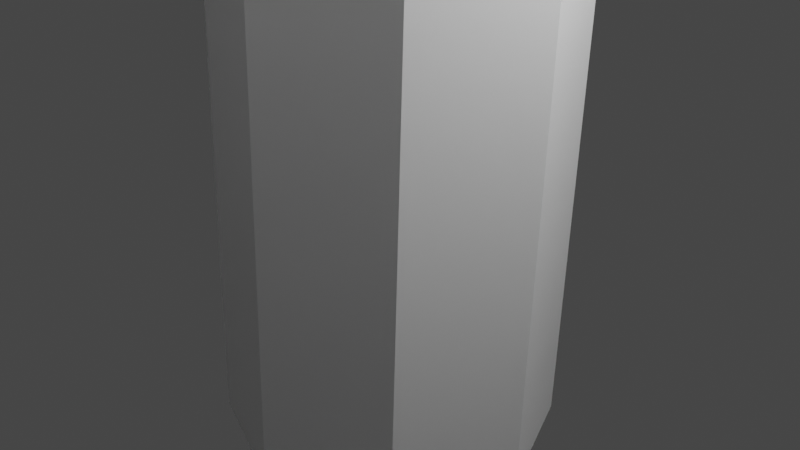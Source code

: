 # Source: tree-1b.blend  (saved by Blender 2.80.75; exported with 4.5.12 LTS)
import bpy
from mathutils import Matrix  # noqa: F401  (used for matrix-valued properties, if any)

bpy.ops.wm.read_factory_settings(use_empty=True)
scene = bpy.context.scene
scene.name = 'Scene'

# ---- collections
col_collection = bpy.data.collections.new('Collection'); scene.collection.children.link(col_collection)

# ---- materials (node trees are filled in below, after node groups)
mat_default_obj = bpy.data.materials.new('Default OBJ')
mat_default_obj.use_transparent_shadow = False

# ---- material node trees
mat_default_obj.use_nodes = True; mat_default_obj.node_tree.nodes.clear()
_N = mat_default_obj.node_tree.nodes; _L = mat_default_obj.node_tree.links
n0 = _N.new('ShaderNodeOutputMaterial'); n0.name = 'Material Output'; n0.location = (300, 300)
n1 = _N.new('ShaderNodeBsdfPrincipled'); n1.name = 'Principled BSDF'; n1.location = (10, 300)
n1.distribution = 'GGX'
n1.subsurface_method = 'BURLEY'
n1.inputs[3].default_value = 1.45
n1.inputs[27].default_value = (0.0, 0.0, 0.0, 1.0)
n1.inputs[28].default_value = 1.0
_L.new(n1.outputs[0], n0.inputs[0])
n0.is_active_output = True

# ---- world
world_world = bpy.data.worlds.new('World'); scene.world = world_world
world_world.use_nodes = True; world_world.node_tree.nodes.clear()
_N = world_world.node_tree.nodes; _L = world_world.node_tree.links
n0 = _N.new('ShaderNodeOutputWorld'); n0.name = 'World Output'; n0.location = (300, 300)
n1 = _N.new('ShaderNodeBackground'); n1.name = 'Background'; n1.location = (10, 300)
n1.inputs[0].default_value = (0.05088, 0.05088, 0.05088, 1.0)
_L.new(n1.outputs[0], n0.inputs[0])
n0.is_active_output = True
world_world.color = (0.05088, 0.05088, 0.05088)
world_world.use_sun_shadow = False
world_world.sun_shadow_jitter_overblur = 0.0

# ---- cameras
cam_camera = bpy.data.cameras.new('Camera')
cam_camera.clip_end = 100.0
cam_camera.ortho_scale = 7.314

# ---- lights
light_light = bpy.data.lights.new('Light', 'POINT')
light_light.transmission_factor = 0.0
light_light.energy = 1000.0
light_light.shadow_soft_size = 0.1
light_light.shadow_maximum_resolution = 0.006
light_light.use_absolute_resolution = True

# ---- meshes
me_tree1_opt = bpy.data.meshes.new('tree1-opt')
me_tree1_opt.from_pydata([(-0.02421, -1.826, -2.32), (0.3833, -1.895, 7.776), (-0.8972, -1.422, 7.83), (-1.305, -1.353, -2.265), (-1.468, -0.1811, 7.862), (-1.876, -0.1124, -2.233), (-0.9952, 1.1, 7.852), (-1.403, 1.169, -2.244), (0.2446, 1.672, 7.805), (-0.1629, 1.741, -2.29), (1.525, 1.199, 7.751), (1.118, 1.268, -2.345), (2.096, -0.04132, 7.719), (1.689, 0.02733, -2.376), (1.216, -1.254, -2.366), (1.623, -1.323, 7.729), (1.357, -2.33, 31.65), (1.525, -0.3967, 37.73), (1.467, -0.375, 37.73), (0.01375, -1.679, 32.45), (1.44, -0.318, 37.73), (-0.7772, -0.3541, 31.75), (1.462, -0.2591, 37.73), (-0.091, 1.016, 32.47), (1.519, -0.2328, 37.73), (1.197, 1.783, 31.68), (1.578, -0.2546, 37.72), (2.601, 1.121, 32.36), (1.604, -0.3116, 37.72), (3.332, -0.193, 31.58), (2.706, -1.573, 32.34), (1.582, -0.3704, 37.72), (0.5759, -8.421, 6.197), (0.6634, -5.186, 11.54), (-2.68, -3.58, 12.43), (-4.953, -5.771, 7.183), (0.7352, -7.281, 11.29), (0.8335, -4.322, 16.63), (-1.909, -3.002, 17.5), (-4.008, -5.005, 12.24), (0.8901, -6.025, 16.38), (1.004, -3.458, 21.72), (-1.139, -2.425, 22.56), (-2.991, -4.161, 17.29), (1.045, -4.783, 21.47), (1.174, -2.593, 26.8), (-0.3682, -1.848, 27.62), (-1.983, -3.326, 22.34), (1.203, -3.602, 26.56), (1.344, -1.729, 31.89), (0.4023, -1.27, 32.68), (-1.014, -2.534, 27.4), (-4.578, -0.3349, 11.79), (-8.062, -0.4269, 6.6), (-3.475, -0.3342, 16.83), (-6.683, -0.4154, 11.63), (-2.372, -0.3335, 21.87), (-5.188, -0.3994, 16.66), (-1.269, -0.3328, 26.92), (-3.707, -0.3839, 21.69), (-0.1658, -0.3321, 31.96), (-2.288, -0.3708, 26.72), (-2.937, 3.036, 12.49), (-5.377, 5.132, 7.274), (-2.121, 2.436, 17.54), (-4.372, 4.358, 12.32), (-1.304, 1.836, 22.59), (-3.29, 3.511, 17.35), (-0.488, 1.235, 27.64), (-2.216, 2.672, 22.39), (0.3283, 0.635, 32.69), (-1.185, 1.873, 27.43), (0.2708, 4.912, 11.63), (-0.07112, 8.22, 6.336), (0.5107, 3.979, 16.7), (0.1796, 7.01, 11.41), (0.7507, 3.046, 21.77), (0.4348, 5.685, 16.47), (0.9906, 2.112, 26.84), (0.6894, 4.374, 21.54), (1.231, 1.179, 31.91), (0.9417, 3.124, 26.61), (3.674, 3.296, 12.22), (5.517, 5.559, 6.837), (3.313, 2.649, 17.32), (4.983, 4.724, 11.94), (2.953, 2.003, 22.42), (4.376, 3.811, 17.05), (2.592, 1.356, 27.52), (3.778, 2.907, 22.15), (2.232, 0.7097, 32.62), (3.218, 2.046, 27.26), (5.512, 0.06084, 11.38), (8.567, 0.2252, 5.933), (4.819, -0.008913, 16.5), (7.598, 0.1446, 11.06), (4.126, -0.07868, 21.61), (6.513, 0.05952, 16.19), (3.433, -0.1484, 26.73), (5.442, -0.02506, 21.32), (2.74, -0.2182, 31.84), (4.433, -0.1072, 26.45), (5.941, -5.344, 6.746), (3.931, -3.32, 12.17), (5.347, -4.638, 11.86), (3.525, -2.789, 17.28), (4.675, -3.861, 16.98), (3.119, -2.258, 22.39), (4.011, -3.091, 22.1), (2.712, -1.727, 27.49), (3.39, -2.361, 27.22), (2.306, -1.196, 32.6)], [], [(0, 1, 2, 3), (3, 2, 4, 5), (5, 4, 6, 7), (7, 6, 8, 9), (9, 8, 10, 11), (11, 10, 12, 13), (14, 15, 1, 0), (13, 12, 15, 14), (16, 17, 18, 19), (19, 18, 20, 21), (21, 20, 22, 23), (23, 22, 24, 25), (25, 24, 26, 27), (27, 26, 28, 29), (30, 31, 17, 16), (29, 28, 31, 30), (18, 17, 31, 28, 26, 24, 22, 20), (32, 33, 34, 35), (36, 37, 38, 39), (40, 41, 42, 43), (44, 45, 46, 47), (48, 49, 50, 51), (35, 34, 52, 53), (39, 38, 54, 55), (43, 42, 56, 57), (47, 46, 58, 59), (51, 50, 60, 61), (53, 52, 62, 63), (55, 54, 64, 65), (57, 56, 66, 67), (59, 58, 68, 69), (61, 60, 70, 71), (63, 62, 72, 73), (65, 64, 74, 75), (67, 66, 76, 77), (69, 68, 78, 79), (71, 70, 80, 81), (73, 72, 82, 83), (75, 74, 84, 85), (77, 76, 86, 87), (79, 78, 88, 89), (81, 80, 90, 91), (83, 82, 92, 93), (85, 84, 94, 95), (87, 86, 96, 97), (89, 88, 98, 99), (91, 90, 100, 101), (102, 103, 33, 32), (104, 105, 37, 36), (106, 107, 41, 40), (108, 109, 45, 44), (110, 111, 49, 48), (93, 92, 103, 102), (95, 94, 105, 104), (97, 96, 107, 106), (99, 98, 109, 108), (101, 100, 111, 110)])
_ca = me_tree1_opt.color_attributes.new('Col', 'BYTE_COLOR', 'CORNER')
_ca.data.foreach_set('color', [0.05951, 0.01229, 0.0, 1.0, 0.004391, 0.002732, 0.0, 1.0, 0.005605, 0.005605, 0.0, 1.0, 0.06125, 0.02732, 0.0, 1.0, 0.06125, 0.02732, 0.0, 1.0, 0.005605, 0.005605, 0.0, 1.0, 0.009134, 0.008023, 0.0, 1.0, 0.06125, 0.01764, 0.001214, 1.0, 0.06125, 0.01764, 0.001214, 1.0, 0.009134, 0.008023, 0.0, 1.0, 0.009721, 0.003677, 0.0, 1.0, 0.05951, 0.01229, 0.0, 1.0, 0.05951, 0.01229, 0.0, 1.0, 0.009721, 0.003677, 0.0, 1.0, 0.04817, 0.01033, 0.0, 1.0, 0.05951, 0.01229, 0.0, 1.0, 0.05951, 0.01229, 0.0, 1.0, 0.04817, 0.01033, 0.0, 1.0, 0.005182, 0.003677, 0.0, 1.0, 0.05951, 0.01229, 0.0, 1.0, 0.05951, 0.01229, 0.0, 1.0, 0.005182, 0.003677, 0.0, 1.0, 0.0009106, 0.001518, 0.0, 1.0, 0.05951, 0.01229, 0.0, 1.0, 0.05951, 0.01229, 0.0, 1.0, 0.0, 0.0, 0.0, 1.0, 0.004391, 0.002732, 0.0, 1.0, 0.05951, 0.01229, 0.0, 1.0, 0.05951, 0.01229, 0.0, 1.0, 0.0009106, 0.001518, 0.0, 1.0, 0.0, 0.0, 0.0, 1.0, 0.05951, 0.01229, 0.0, 1.0, 0.0, 0.7305, 0.1878, 1.0, 0.0, 0.1559, 0.0, 1.0, 0.0, 0.1559, 0.0, 1.0, 0.0, 0.4287, 0.0, 1.0, 0.0, 0.4287, 0.0, 1.0, 0.0, 0.1559, 0.0, 1.0, 0.0, 0.1559, 0.0, 1.0, 0.0, 0.7682, 0.2918, 1.0, 0.0, 0.7682, 0.2918, 1.0, 0.0, 0.1559, 0.0, 1.0, 0.0, 0.1559, 0.0, 1.0, 0.0, 0.4452, 0.0, 1.0, 0.0, 0.4452, 0.0, 1.0, 0.0, 0.1559, 0.0, 1.0, 0.0, 0.1559, 0.0, 1.0, 0.0, 0.7011, 0.1144, 1.0, 0.0, 0.7011, 0.1144, 1.0, 0.0, 0.1559, 0.0, 1.0, 0.0, 0.1559, 0.0, 1.0, 0.0, 0.4452, 0.0, 1.0, 0.0, 0.4452, 0.0, 1.0, 0.0, 0.1559, 0.0, 1.0, 0.0, 0.1559, 0.0, 1.0, 0.0, 0.7454, 0.2307, 1.0, 0.0, 0.4342, 0.0, 1.0, 0.0, 0.1559, 0.0, 1.0, 0.0, 0.1559, 0.0, 1.0, 0.0, 0.7305, 0.1878, 1.0, 0.0, 0.7454, 0.2307, 1.0, 0.0, 0.1559, 0.0, 1.0, 0.0, 0.1559, 0.0, 1.0, 0.0, 0.4342, 0.0, 1.0, 0.0, 0.1559, 0.0, 1.0, 0.0, 0.1559, 0.0, 1.0, 0.0, 0.1559, 0.0, 1.0, 0.0, 0.1559, 0.0, 1.0, 0.0, 0.1559, 0.0, 1.0, 0.0, 0.1559, 0.0, 1.0, 0.0, 0.1559, 0.0, 1.0, 0.0, 0.1559, 0.0, 1.0, 0.0, 0.8963, 0.5972, 1.0, 0.0, 0.1559, 0.0, 1.0, 0.0, 0.1559, 0.0, 1.0, 0.0, 0.6795, 0.107, 1.0, 0.0, 0.7011, 0.1329, 1.0, 0.0, 0.1559, 0.0, 1.0, 0.0, 0.1559, 0.0, 1.0, 0.0, 0.5395, 0.0, 1.0, 0.0, 0.5149, 0.0, 1.0, 0.0, 0.1559, 0.0, 1.0, 0.0, 0.159, 0.0, 1.0, 0.0, 0.7305, 0.2051, 1.0, 0.0, 0.6795, 0.1195, 1.0, 0.0, 0.1714, 0.0, 1.0, 0.0, 0.159, 0.0, 1.0, 0.0, 0.4793, 0.0, 1.0, 0.0, 0.5089, 0.0, 1.0, 0.02122, 0.4508, 0.1248, 1.0, 0.0, 0.3712, 0.0, 1.0, 0.0, 0.8228, 0.5149, 1.0, 0.0, 0.6795, 0.107, 1.0, 0.0, 0.1559, 0.0, 1.0, 0.0, 0.1559, 0.0, 1.0, 0.0, 0.5029, 0.0, 1.0, 0.0, 0.5395, 0.0, 1.0, 0.0, 0.1559, 0.0, 1.0, 0.0, 0.1559, 0.0, 1.0, 0.0, 0.7305, 0.2051, 1.0, 0.0, 0.7305, 0.2051, 1.0, 0.0, 0.159, 0.0, 1.0, 0.0, 0.1559, 0.0, 1.0, 0.0, 0.5029, 0.0, 1.0, 0.0, 0.4793, 0.0, 1.0, 0.0, 0.159, 0.0, 1.0, 0.0, 0.1746, 0.0, 1.0, 0.0, 0.6724, 0.1022, 1.0, 0.0, 0.8228, 0.5149, 1.0, 0.0, 0.3712, 0.0, 1.0, 0.0, 0.1559, 0.0, 1.0, 0.0, 0.5457, 0.0, 1.0, 0.0, 0.5029, 0.0, 1.0, 0.0, 0.1559, 0.0, 1.0, 0.0, 0.159, 0.0, 1.0, 0.0, 0.7011, 0.1195, 1.0, 0.0, 0.7305, 0.2051, 1.0, 0.0, 0.1559, 0.0, 1.0, 0.0, 0.2423, 0.003035, 1.0, 0.0, 0.4508, 0.0, 1.0, 0.0, 0.5029, 0.0, 1.0, 0.0, 0.1559, 0.0, 1.0, 0.0, 0.2232, 0.0, 1.0, 0.0, 0.6724, 0.1022, 1.0, 0.0, 0.6724, 0.1022, 1.0, 0.0, 0.1746, 0.0, 1.0, 0.0, 0.2705, 0.016, 1.0, 0.0, 0.4621, 0.0, 1.0, 0.0, 0.5457, 0.0, 1.0, 0.0, 0.1559, 0.0, 1.0, 0.0, 0.3515, 0.0, 1.0, 0.0, 0.7231, 0.1779, 1.0, 0.0, 0.7011, 0.1195, 1.0, 0.0, 0.159, 0.0, 1.0, 0.0, 0.159, 0.0, 1.0, 0.0, 0.9047, 0.6654, 1.0, 0.0, 0.4508, 0.0, 1.0, 0.0, 0.2423, 0.003035, 1.0, 0.0, 0.159, 0.0, 1.0, 0.0, 0.6724, 0.1022, 1.0, 0.0, 0.6724, 0.1022, 1.0, 0.0, 0.2232, 0.0, 1.0, 0.0, 0.159, 0.0, 1.0, 0.0, 0.4508, 0.0, 1.0, 0.0, 0.4621, 0.0, 1.0, 0.0, 0.2705, 0.016, 1.0, 0.0, 0.2623, 0.0, 1.0, 0.0, 0.6724, 0.1144, 1.0, 0.0, 0.7231, 0.1779, 1.0, 0.0, 0.3515, 0.0, 1.0, 0.0, 0.1981, 0.0, 1.0, 0.0, 0.4452, 0.0, 1.0, 0.0, 0.9047, 0.6654, 1.0, 0.0, 0.159, 0.0, 1.0, 0.0, 0.3005, 0.02519, 1.0, 0.0, 0.7011, 0.1329, 1.0, 0.0, 0.6724, 0.1022, 1.0, 0.0, 0.159, 0.0, 1.0, 0.0, 0.1714, 0.0, 1.0, 0.0, 0.4851, 0.0, 1.0, 0.0, 0.4508, 0.0, 1.0, 0.0, 0.159, 0.0, 1.0, 0.0, 0.2307, 0.0006071, 1.0, 0.0, 0.6724, 0.1144, 1.0, 0.0, 0.6724, 0.1144, 1.0, 0.0, 0.2623, 0.0, 1.0, 0.0, 0.1559, 0.0, 1.0, 0.0, 0.4452, 0.0, 1.0, 0.0, 0.4452, 0.0, 1.0, 0.0, 0.1981, 0.0, 1.0, 0.0, 0.3813, 0.0, 1.0, 0.0, 0.6724, 0.107, 1.0, 0.0, 0.7011, 0.1329, 1.0, 0.0, 0.3005, 0.02519, 1.0, 0.0, 0.1559, 0.0, 1.0, 0.0, 0.624, 0.0, 1.0, 0.0, 0.4851, 0.0, 1.0, 0.0, 0.1714, 0.0, 1.0, 0.0, 0.1559, 0.0, 1.0, 0.0, 0.6724, 0.107, 1.0, 0.0, 0.6724, 0.1144, 1.0, 0.0, 0.2307, 0.0006071, 1.0, 0.0, 0.162, 0.0, 1.0, 0.0, 0.4508, 0.0, 1.0, 0.0, 0.4452, 0.0, 1.0, 0.0, 0.1559, 0.0, 1.0, 0.0, 0.1912, 0.0, 1.0, 0.0, 0.6654, 0.07421, 1.0, 0.0, 0.6724, 0.107, 1.0, 0.0, 0.3813, 0.0, 1.0, 0.0, 0.1779, 0.0, 1.0, 0.0, 0.4621, 0.0, 1.0, 0.0, 0.7084, 0.0, 1.0, 0.0, 0.1559, 0.0, 1.0, 0.0, 0.1559, 0.0, 1.0, 0.0, 0.8963, 0.5972, 1.0, 0.0, 0.6724, 0.1144, 1.0, 0.0, 0.1559, 0.0, 1.0, 0.0, 0.1559, 0.0, 1.0, 0.0, 0.7011, 0.1329, 1.0, 0.0, 0.8228, 0.5271, 1.0, 0.0, 0.1559, 0.0, 1.0, 0.0, 0.1559, 0.0, 1.0, 0.0, 0.5149, 0.0, 1.0, 0.0, 0.6724, 0.1022, 1.0, 0.0, 0.2664, 0.009134, 1.0, 0.0, 0.1714, 0.0, 1.0, 0.0, 0.6795, 0.1195, 1.0, 0.0, 0.6724, 0.1144, 1.0, 0.0, 0.3278, 0.0, 1.0, 0.02122, 0.4508, 0.1248, 1.0, 0.0, 0.5089, 0.0, 1.0, 0.0, 0.624, 0.0, 1.0, 0.0, 0.1559, 0.0, 1.0, 0.0, 0.1559, 0.0, 1.0, 0.0, 0.7084, 0.0, 1.0, 0.0, 0.6724, 0.107, 1.0, 0.0, 0.1559, 0.0, 1.0, 0.0, 0.1559, 0.0, 1.0, 0.0, 0.6724, 0.1144, 1.0, 0.0, 0.4508, 0.0, 1.0, 0.0, 0.162, 0.0, 1.0, 0.0, 0.1559, 0.0, 1.0, 0.0, 0.8228, 0.5271, 1.0, 0.0, 0.6654, 0.07421, 1.0, 0.0, 0.1912, 0.0, 1.0, 0.0, 0.2664, 0.009134, 1.0, 0.0, 0.6724, 0.1022, 1.0, 0.0, 0.4621, 0.0, 1.0, 0.0, 0.1779, 0.0, 1.0, 0.0, 0.3278, 0.0, 1.0, 0.0, 0.6724, 0.1144, 1.0])
me_tree1_opt.materials.append(mat_default_obj)
me_tree1_opt.use_remesh_preserve_volume = False
me_tree1_opt.use_remesh_preserve_attributes = False
me_tree1_opt.use_mirror_vertex_groups = False
me_tree1_opt.update()

# ---- objects
ob_light = bpy.data.objects.new('Light', light_light)
ob_camera = bpy.data.objects.new('Camera', cam_camera)
ob_tree1_opt = bpy.data.objects.new('tree1-opt', me_tree1_opt)

# ---- transforms, parenting, visibility, modifiers, constraints
ob_light.location = (4.076, 1.005, 5.904)
ob_light.rotation_euler = (0.6503, 0.05522, 1.866)
ob_light.lock_rotations_4d = False
ob_light.empty_display_type = 'ARROWS'
ob_light.color = (0.0, 0.0, 0.0, 0.0)
ob_light.lineart.crease_threshold = 0.0
ob_camera.location = (7.359, -6.926, 4.958)
ob_camera.rotation_euler = (1.109, 0.0, 0.8149)
ob_camera.lock_rotations_4d = False
ob_camera.empty_display_type = 'ARROWS'
ob_camera.color = (0.0, 0.0, 0.0, 0.0)
ob_camera.display_type = 'WIRE'
ob_camera.lineart.crease_threshold = 0.0
ob_tree1_opt.location = (0.0, 0.0, 0.0)
ob_tree1_opt.rotation_euler = (-0.001034, -0.0, 0.0)
ob_tree1_opt.lineart.crease_threshold = 0.0

# ---- collection membership
col_collection.objects.link(ob_light)
col_collection.objects.link(ob_camera)
col_collection.objects.link(ob_tree1_opt)

# ---- scene / render settings (as saved in the file)
scene.camera = ob_camera
scene.frame_start = 1; scene.frame_end = 250; scene.frame_set(1)
scene.render.engine = 'BLENDER_EEVEE_NEXT'
scene.cycles.use_denoising = False
scene.cycles.samples = 128
scene.cycles.sampling_pattern = 'TABULATED_SOBOL'
scene.cycles.use_adaptive_sampling = False
scene.cycles.use_light_tree = False
scene.view_settings.view_transform = 'Filmic'
bpy.context.view_layer.update()
